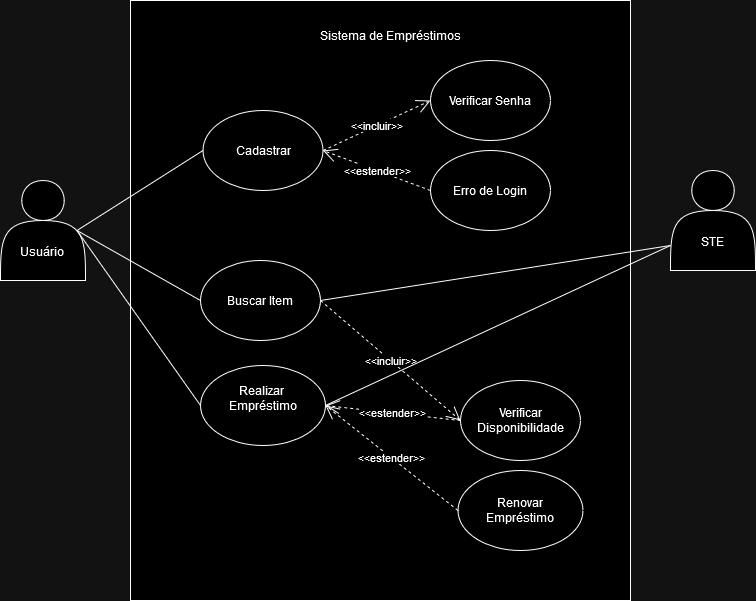

The diagram above was exported from draw.io. Its source (the exported page's mxGraphModel, read from the mxfile embedded in the PNG):
<mxGraphModel dx="1114" dy="574" grid="1" gridSize="10" guides="1" tooltips="1" connect="1" arrows="1" fold="1" page="1" pageScale="1" pageWidth="827" pageHeight="1169" math="0" shadow="0">
  <root>
    <mxCell id="0" />
    <mxCell id="1" parent="0" />
    <mxCell id="D34zoBA6j9f1nmhmN4PL-20" value="" style="rounded=0;whiteSpace=wrap;html=1;" vertex="1" parent="1">
      <mxGeometry x="170" y="140" width="500" height="600" as="geometry" />
    </mxCell>
    <mxCell id="D34zoBA6j9f1nmhmN4PL-19" value="Sistema de Empréstimos" style="text;html=1;align=center;verticalAlign=middle;resizable=0;points=[];autosize=1;strokeColor=none;fillColor=none;" vertex="1" parent="1">
      <mxGeometry x="350" y="160" width="160" height="30" as="geometry" />
    </mxCell>
    <mxCell id="D34zoBA6j9f1nmhmN4PL-22" value="Cadastrar" style="ellipse;whiteSpace=wrap;html=1;" vertex="1" parent="1">
      <mxGeometry x="242.5" y="250" width="120" height="80" as="geometry" />
    </mxCell>
    <mxCell id="D34zoBA6j9f1nmhmN4PL-24" value="Buscar Item" style="ellipse;whiteSpace=wrap;html=1;" vertex="1" parent="1">
      <mxGeometry x="240" y="400" width="120" height="80" as="geometry" />
    </mxCell>
    <mxCell id="D34zoBA6j9f1nmhmN4PL-26" value="&lt;div&gt;Realizar&amp;nbsp;&lt;/div&gt;&lt;div&gt;Empréstimo&lt;/div&gt;&lt;div&gt;&lt;br&gt;&lt;/div&gt;" style="ellipse;whiteSpace=wrap;html=1;" vertex="1" parent="1">
      <mxGeometry x="240" y="505" width="125" height="80" as="geometry" />
    </mxCell>
    <mxCell id="D34zoBA6j9f1nmhmN4PL-29" value="Verificar Disponibilidade" style="ellipse;whiteSpace=wrap;html=1;" vertex="1" parent="1">
      <mxGeometry x="500" y="520" width="120" height="80" as="geometry" />
    </mxCell>
    <mxCell id="D34zoBA6j9f1nmhmN4PL-30" value="&lt;div&gt;Renovar &lt;br&gt;&lt;/div&gt;&lt;div&gt;Empréstimo&lt;br&gt;&lt;/div&gt;" style="ellipse;whiteSpace=wrap;html=1;" vertex="1" parent="1">
      <mxGeometry x="497.5" y="610" width="125" height="80" as="geometry" />
    </mxCell>
    <mxCell id="D34zoBA6j9f1nmhmN4PL-41" value="&lt;div&gt;&lt;br&gt;&lt;/div&gt;&lt;div&gt;&lt;br&gt;&lt;/div&gt;&lt;div&gt;&lt;br&gt;&lt;/div&gt;&lt;div&gt;Usuário&lt;br&gt;&lt;/div&gt;" style="shape=actor;whiteSpace=wrap;html=1;" vertex="1" parent="1">
      <mxGeometry x="40" y="320" width="85" height="100" as="geometry" />
    </mxCell>
    <mxCell id="D34zoBA6j9f1nmhmN4PL-45" value="" style="endArrow=none;html=1;rounded=0;entryX=0;entryY=0.5;entryDx=0;entryDy=0;exitX=0.9;exitY=0.5;exitDx=0;exitDy=0;exitPerimeter=0;" edge="1" parent="1" source="D34zoBA6j9f1nmhmN4PL-41" target="D34zoBA6j9f1nmhmN4PL-22">
      <mxGeometry relative="1" as="geometry">
        <mxPoint x="350" y="410" as="sourcePoint" />
        <mxPoint x="510" y="410" as="targetPoint" />
      </mxGeometry>
    </mxCell>
    <mxCell id="D34zoBA6j9f1nmhmN4PL-46" value="" style="endArrow=none;html=1;rounded=0;entryX=0;entryY=0.5;entryDx=0;entryDy=0;exitX=0.9;exitY=0.5;exitDx=0;exitDy=0;exitPerimeter=0;" edge="1" parent="1" source="D34zoBA6j9f1nmhmN4PL-41" target="D34zoBA6j9f1nmhmN4PL-24">
      <mxGeometry relative="1" as="geometry">
        <mxPoint x="127" y="380" as="sourcePoint" />
        <mxPoint x="316" y="240" as="targetPoint" />
      </mxGeometry>
    </mxCell>
    <mxCell id="D34zoBA6j9f1nmhmN4PL-48" value="" style="endArrow=none;html=1;rounded=0;entryX=0;entryY=0.5;entryDx=0;entryDy=0;exitX=0.9;exitY=0.5;exitDx=0;exitDy=0;exitPerimeter=0;" edge="1" parent="1" source="D34zoBA6j9f1nmhmN4PL-41" target="D34zoBA6j9f1nmhmN4PL-26">
      <mxGeometry relative="1" as="geometry">
        <mxPoint x="127" y="380" as="sourcePoint" />
        <mxPoint x="314" y="420" as="targetPoint" />
      </mxGeometry>
    </mxCell>
    <mxCell id="D34zoBA6j9f1nmhmN4PL-51" value="Verificar Senha" style="ellipse;whiteSpace=wrap;html=1;" vertex="1" parent="1">
      <mxGeometry x="470" y="200" width="120" height="80" as="geometry" />
    </mxCell>
    <mxCell id="D34zoBA6j9f1nmhmN4PL-52" value="Erro de Login" style="ellipse;whiteSpace=wrap;html=1;" vertex="1" parent="1">
      <mxGeometry x="470" y="290" width="120" height="80" as="geometry" />
    </mxCell>
    <mxCell id="D34zoBA6j9f1nmhmN4PL-59" value="&amp;lt;&amp;lt;incluir&amp;gt;&amp;gt;" style="endArrow=open;endSize=12;dashed=1;html=1;rounded=0;entryX=0;entryY=0.5;entryDx=0;entryDy=0;exitX=1;exitY=0.5;exitDx=0;exitDy=0;" edge="1" parent="1" source="D34zoBA6j9f1nmhmN4PL-22" target="D34zoBA6j9f1nmhmN4PL-51">
      <mxGeometry width="160" relative="1" as="geometry">
        <mxPoint x="320" y="290" as="sourcePoint" />
        <mxPoint x="480" y="290" as="targetPoint" />
      </mxGeometry>
    </mxCell>
    <mxCell id="D34zoBA6j9f1nmhmN4PL-60" value="&amp;lt;&amp;lt;estender&amp;gt;&amp;gt;" style="endArrow=open;endSize=12;dashed=1;html=1;rounded=0;exitX=0;exitY=0.5;exitDx=0;exitDy=0;entryX=1;entryY=0.5;entryDx=0;entryDy=0;" edge="1" parent="1" source="D34zoBA6j9f1nmhmN4PL-52" target="D34zoBA6j9f1nmhmN4PL-22">
      <mxGeometry width="160" relative="1" as="geometry">
        <mxPoint x="373" y="280" as="sourcePoint" />
        <mxPoint x="360" y="270" as="targetPoint" />
      </mxGeometry>
    </mxCell>
    <mxCell id="D34zoBA6j9f1nmhmN4PL-61" value="&amp;lt;&amp;lt;incluir&amp;gt;&amp;gt;" style="endArrow=open;endSize=12;dashed=1;html=1;rounded=0;entryX=0;entryY=0.5;entryDx=0;entryDy=0;exitX=1;exitY=0.5;exitDx=0;exitDy=0;" edge="1" parent="1" source="D34zoBA6j9f1nmhmN4PL-24" target="D34zoBA6j9f1nmhmN4PL-29">
      <mxGeometry width="160" relative="1" as="geometry">
        <mxPoint x="363" y="360" as="sourcePoint" />
        <mxPoint x="470" y="330" as="targetPoint" />
      </mxGeometry>
    </mxCell>
    <mxCell id="D34zoBA6j9f1nmhmN4PL-63" value="&amp;lt;&amp;lt;estender&amp;gt;&amp;gt;" style="endArrow=open;endSize=12;dashed=1;html=1;rounded=0;exitX=0;exitY=0.5;exitDx=0;exitDy=0;entryX=1;entryY=0.5;entryDx=0;entryDy=0;" edge="1" parent="1" source="D34zoBA6j9f1nmhmN4PL-30" target="D34zoBA6j9f1nmhmN4PL-26">
      <mxGeometry width="160" relative="1" as="geometry">
        <mxPoint x="467.5" y="590" as="sourcePoint" />
        <mxPoint x="357.5" y="530" as="targetPoint" />
      </mxGeometry>
    </mxCell>
    <mxCell id="D34zoBA6j9f1nmhmN4PL-64" value="&lt;div&gt;&lt;br&gt;&lt;/div&gt;&lt;div&gt;&lt;br&gt;&lt;/div&gt;&lt;div&gt;&lt;br&gt;&lt;/div&gt;&lt;div&gt;STE&lt;/div&gt;" style="shape=actor;whiteSpace=wrap;html=1;" vertex="1" parent="1">
      <mxGeometry x="710" y="310" width="85" height="100" as="geometry" />
    </mxCell>
    <mxCell id="D34zoBA6j9f1nmhmN4PL-65" value="&amp;lt;&amp;lt;estender&amp;gt;&amp;gt;" style="endArrow=open;endSize=12;dashed=1;html=1;rounded=0;exitX=0;exitY=0.5;exitDx=0;exitDy=0;entryX=1;entryY=0.5;entryDx=0;entryDy=0;" edge="1" parent="1" source="D34zoBA6j9f1nmhmN4PL-29" target="D34zoBA6j9f1nmhmN4PL-26">
      <mxGeometry width="160" relative="1" as="geometry">
        <mxPoint x="485" y="540" as="sourcePoint" />
        <mxPoint x="375" y="480" as="targetPoint" />
      </mxGeometry>
    </mxCell>
    <mxCell id="D34zoBA6j9f1nmhmN4PL-66" value="" style="endArrow=none;html=1;rounded=0;entryX=0;entryY=0.75;entryDx=0;entryDy=0;exitX=1;exitY=0.5;exitDx=0;exitDy=0;" edge="1" parent="1" source="D34zoBA6j9f1nmhmN4PL-24" target="D34zoBA6j9f1nmhmN4PL-64">
      <mxGeometry relative="1" as="geometry">
        <mxPoint x="584" y="450" as="sourcePoint" />
        <mxPoint x="710" y="370" as="targetPoint" />
      </mxGeometry>
    </mxCell>
    <mxCell id="D34zoBA6j9f1nmhmN4PL-67" value="" style="endArrow=none;html=1;rounded=0;entryX=0;entryY=0.75;entryDx=0;entryDy=0;exitX=1;exitY=0.5;exitDx=0;exitDy=0;" edge="1" parent="1" source="D34zoBA6j9f1nmhmN4PL-26" target="D34zoBA6j9f1nmhmN4PL-64">
      <mxGeometry relative="1" as="geometry">
        <mxPoint x="370" y="570" as="sourcePoint" />
        <mxPoint x="720" y="395" as="targetPoint" />
      </mxGeometry>
    </mxCell>
  </root>
</mxGraphModel>